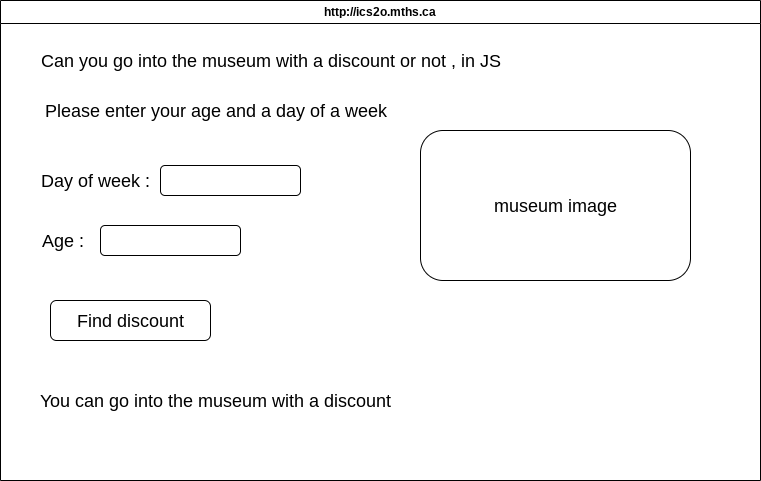

The diagram above was exported from draw.io. Its source (the exported page's mxGraphModel, read from the mxfile embedded in the PNG):
<mxGraphModel dx="1326" dy="692" grid="1" gridSize="10" guides="1" tooltips="1" connect="1" arrows="1" fold="1" page="1" pageScale="1" pageWidth="850" pageHeight="1100" math="0" shadow="0">
  <root>
    <mxCell id="0" />
    <mxCell id="1" parent="0" />
    <mxCell id="7" value="http://ics2o.mths.ca" style="swimlane;whiteSpace=wrap;html=1;" parent="1" vertex="1">
      <mxGeometry x="40" y="40" width="760" height="480" as="geometry" />
    </mxCell>
    <mxCell id="9" value="Can you go into the museum with a discount or not , in JS" style="text;html=1;align=center;verticalAlign=middle;resizable=0;points=[];autosize=1;strokeColor=none;fillColor=none;fontSize=18;" parent="7" vertex="1">
      <mxGeometry x="30" y="40" width="480" height="40" as="geometry" />
    </mxCell>
    <mxCell id="10" value="Please enter your age and a day of a week" style="text;html=1;align=center;verticalAlign=middle;resizable=0;points=[];autosize=1;strokeColor=none;fillColor=none;fontSize=18;" parent="7" vertex="1">
      <mxGeometry x="30" y="90" width="370" height="40" as="geometry" />
    </mxCell>
    <mxCell id="11" value="Day of week :" style="text;html=1;align=center;verticalAlign=middle;resizable=0;points=[];autosize=1;strokeColor=none;fillColor=none;fontSize=18;" parent="7" vertex="1">
      <mxGeometry x="30" y="160" width="130" height="40" as="geometry" />
    </mxCell>
    <mxCell id="12" value="Age :&amp;nbsp;" style="text;html=1;align=center;verticalAlign=middle;resizable=0;points=[];autosize=1;strokeColor=none;fillColor=none;fontSize=18;" parent="7" vertex="1">
      <mxGeometry x="30" y="220" width="70" height="40" as="geometry" />
    </mxCell>
    <mxCell id="14" value="" style="rounded=1;whiteSpace=wrap;html=1;fontSize=18;" parent="7" vertex="1">
      <mxGeometry x="160" y="165" width="140" height="30" as="geometry" />
    </mxCell>
    <mxCell id="17" value="" style="rounded=1;whiteSpace=wrap;html=1;fontSize=18;" parent="7" vertex="1">
      <mxGeometry x="100" y="225" width="140" height="30" as="geometry" />
    </mxCell>
    <mxCell id="18" value="Find discount" style="rounded=1;whiteSpace=wrap;html=1;fontSize=18;" parent="7" vertex="1">
      <mxGeometry x="50" y="300" width="160" height="40" as="geometry" />
    </mxCell>
    <mxCell id="19" value="You can go into the museum with a discount" style="text;html=1;align=center;verticalAlign=middle;resizable=0;points=[];autosize=1;strokeColor=none;fillColor=none;fontSize=18;" parent="7" vertex="1">
      <mxGeometry x="30" y="380" width="370" height="40" as="geometry" />
    </mxCell>
    <mxCell id="20" value="museum image" style="rounded=1;whiteSpace=wrap;html=1;fontSize=18;" parent="7" vertex="1">
      <mxGeometry x="420" y="130" width="270" height="150" as="geometry" />
    </mxCell>
  </root>
</mxGraphModel>